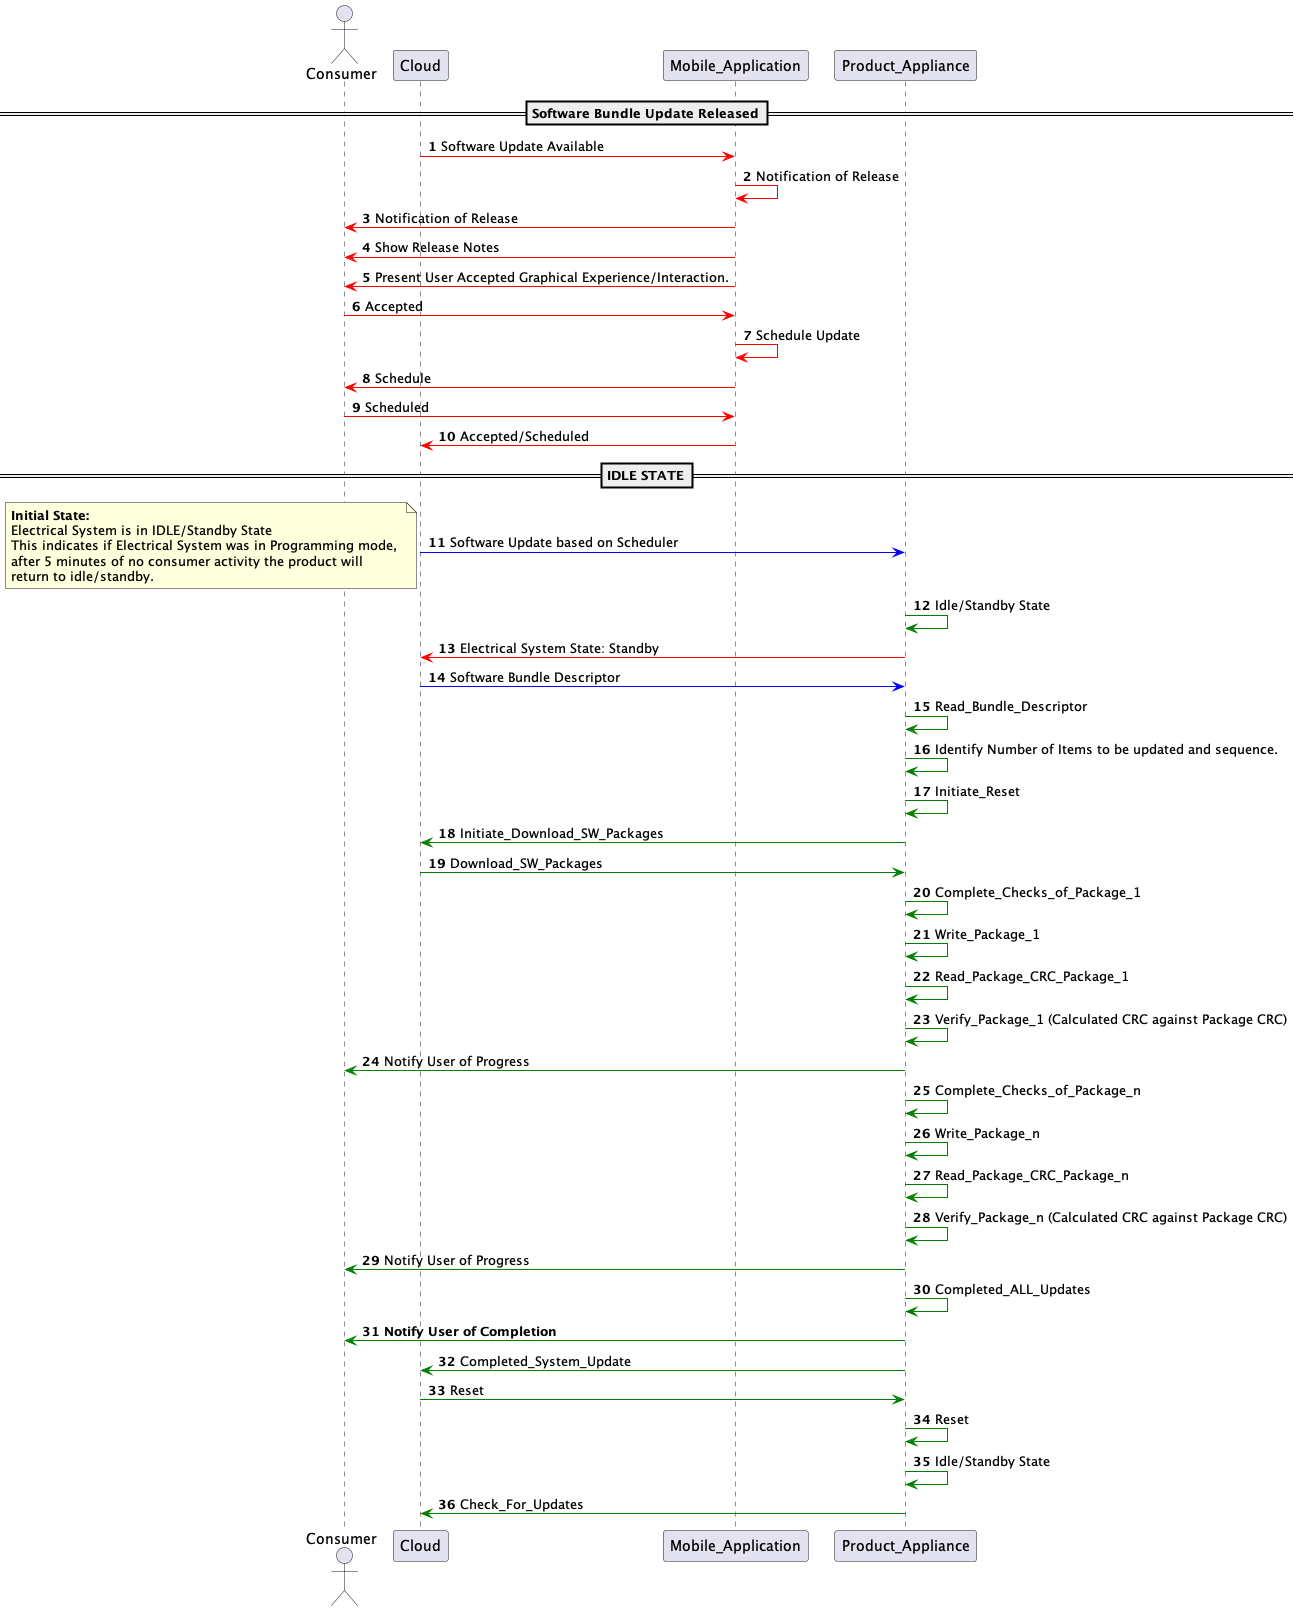

The diagram above was rendered by PlantUML. Its source (embedded in the PNG):
@startuml user_interaction_sequence

    autonumber
    actor Consumer

    ==Software Bundle Update Released==
    Cloud -[#red]> Mobile_Application : Software Update Available
    Mobile_Application -[#red]> Mobile_Application : Notification of Release
    Mobile_Application -[#red]> Consumer : Notification of Release
    Mobile_Application -[#red]> Consumer : Show Release Notes
    Mobile_Application -[#red]> Consumer : Present User Accepted Graphical Experience/Interaction.
    Consumer -[#red]> Mobile_Application : Accepted
    Mobile_Application -[#red]> Mobile_Application : Schedule Update
    Mobile_Application -[#red]> Consumer : Schedule
    Consumer -[#red]> Mobile_Application : Scheduled
    Mobile_Application -[#red]> Cloud : Accepted/Scheduled

    ==IDLE STATE==

    Cloud -[#blue]> Product_Appliance: Software Update based on Scheduler
    note left 
    **Initial State:**
    Electrical System is in IDLE/Standby State
    This indicates if Electrical System was in Programming mode, 
    after 5 minutes of no consumer activity the product will 
    return to idle/standby.
    end note
    Product_Appliance -[#Green]> Product_Appliance : Idle/Standby State
    Product_Appliance -[#red]> Cloud: Electrical System State: Standby
    Cloud -[#blue]> Product_Appliance: Software Bundle Descriptor
    Product_Appliance -[#Green]> Product_Appliance : Read_Bundle_Descriptor
    Product_Appliance -[#Green]> Product_Appliance : Identify Number of Items to be updated and sequence.
    Product_Appliance -[#Green]> Product_Appliance : Initiate_Reset
    Product_Appliance -[#Green]> Cloud : Initiate_Download_SW_Packages
    Cloud -[#Green]> Product_Appliance : Download_SW_Packages
    Product_Appliance -[#Green]> Product_Appliance : Complete_Checks_of_Package_1
    Product_Appliance -[#Green]> Product_Appliance : Write_Package_1
    Product_Appliance -[#Green]> Product_Appliance : Read_Package_CRC_Package_1
    Product_Appliance -[#Green]> Product_Appliance : Verify_Package_1 (Calculated CRC against Package CRC)
    Product_Appliance -[#Green]> Consumer : Notify User of Progress
    Product_Appliance -[#Green]> Product_Appliance : Complete_Checks_of_Package_n
    Product_Appliance -[#Green]> Product_Appliance : Write_Package_n
    Product_Appliance -[#Green]> Product_Appliance : Read_Package_CRC_Package_n
    Product_Appliance -[#Green]> Product_Appliance : Verify_Package_n (Calculated CRC against Package CRC)
    Product_Appliance -[#Green]> Consumer : Notify User of Progress
    Product_Appliance -[#Green]> Product_Appliance : Completed_ALL_Updates
    Product_Appliance -[#Green]> Consumer : **Notify User of Completion**
    Product_Appliance -[#Green]> Cloud : Completed_System_Update
    Cloud -[#Green]> Product_Appliance: Reset
    Product_Appliance -[#Green]> Product_Appliance : Reset
    Product_Appliance -[#Green]> Product_Appliance : Idle/Standby State
    Product_Appliance -[#Green]> Cloud : Check_For_Updates
    
@enduml